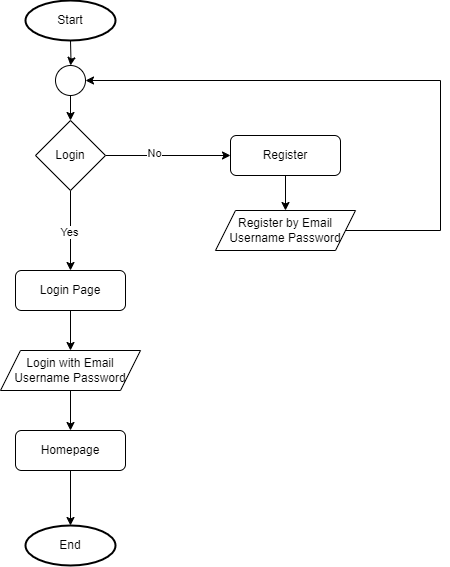

The diagram above was exported from draw.io. Its source (the exported page's mxGraphModel, read from the mxfile embedded in the PNG):
<mxGraphModel dx="1313" dy="696" grid="1" gridSize="10" guides="1" tooltips="1" connect="1" arrows="1" fold="1" page="1" pageScale="1" pageWidth="827" pageHeight="1169" math="0" shadow="0">
  <root>
    <mxCell id="0" />
    <mxCell id="1" parent="0" />
    <mxCell id="dUMlidP1Xw5lliaDT3Jm-15" value="" style="edgeStyle=orthogonalEdgeStyle;rounded=0;orthogonalLoop=1;jettySize=auto;html=1;" edge="1" parent="1" target="dUMlidP1Xw5lliaDT3Jm-14">
      <mxGeometry relative="1" as="geometry">
        <mxPoint x="450" y="80" as="sourcePoint" />
      </mxGeometry>
    </mxCell>
    <mxCell id="dUMlidP1Xw5lliaDT3Jm-9" value="" style="edgeStyle=orthogonalEdgeStyle;rounded=0;orthogonalLoop=1;jettySize=auto;html=1;" edge="1" parent="1" source="dUMlidP1Xw5lliaDT3Jm-3" target="dUMlidP1Xw5lliaDT3Jm-8">
      <mxGeometry relative="1" as="geometry" />
    </mxCell>
    <mxCell id="dUMlidP1Xw5lliaDT3Jm-13" value="No" style="edgeLabel;html=1;align=center;verticalAlign=middle;resizable=0;points=[];" vertex="1" connectable="0" parent="dUMlidP1Xw5lliaDT3Jm-9">
      <mxGeometry x="-0.2253" y="3" relative="1" as="geometry">
        <mxPoint as="offset" />
      </mxGeometry>
    </mxCell>
    <mxCell id="dUMlidP1Xw5lliaDT3Jm-18" value="" style="edgeStyle=orthogonalEdgeStyle;rounded=0;orthogonalLoop=1;jettySize=auto;html=1;" edge="1" parent="1" source="dUMlidP1Xw5lliaDT3Jm-3" target="dUMlidP1Xw5lliaDT3Jm-4">
      <mxGeometry relative="1" as="geometry" />
    </mxCell>
    <mxCell id="dUMlidP1Xw5lliaDT3Jm-19" value="Yes" style="edgeLabel;html=1;align=center;verticalAlign=middle;resizable=0;points=[];" vertex="1" connectable="0" parent="dUMlidP1Xw5lliaDT3Jm-18">
      <mxGeometry x="0.03" y="-2" relative="1" as="geometry">
        <mxPoint as="offset" />
      </mxGeometry>
    </mxCell>
    <mxCell id="dUMlidP1Xw5lliaDT3Jm-3" value="Login" style="rhombus;whiteSpace=wrap;html=1;" vertex="1" parent="1">
      <mxGeometry x="415" y="160" width="70" height="70" as="geometry" />
    </mxCell>
    <mxCell id="dUMlidP1Xw5lliaDT3Jm-24" value="" style="edgeStyle=orthogonalEdgeStyle;rounded=0;orthogonalLoop=1;jettySize=auto;html=1;" edge="1" parent="1" source="dUMlidP1Xw5lliaDT3Jm-4" target="dUMlidP1Xw5lliaDT3Jm-23">
      <mxGeometry relative="1" as="geometry" />
    </mxCell>
    <mxCell id="dUMlidP1Xw5lliaDT3Jm-4" value="Login Page" style="rounded=1;whiteSpace=wrap;html=1;" vertex="1" parent="1">
      <mxGeometry x="395" y="310" width="110" height="40" as="geometry" />
    </mxCell>
    <mxCell id="dUMlidP1Xw5lliaDT3Jm-21" value="" style="edgeStyle=orthogonalEdgeStyle;rounded=0;orthogonalLoop=1;jettySize=auto;html=1;" edge="1" parent="1" source="dUMlidP1Xw5lliaDT3Jm-8" target="dUMlidP1Xw5lliaDT3Jm-20">
      <mxGeometry relative="1" as="geometry" />
    </mxCell>
    <mxCell id="dUMlidP1Xw5lliaDT3Jm-8" value="Register" style="rounded=1;whiteSpace=wrap;html=1;" vertex="1" parent="1">
      <mxGeometry x="610" y="175" width="110" height="40" as="geometry" />
    </mxCell>
    <mxCell id="dUMlidP1Xw5lliaDT3Jm-16" value="" style="edgeStyle=orthogonalEdgeStyle;rounded=0;orthogonalLoop=1;jettySize=auto;html=1;" edge="1" parent="1" source="dUMlidP1Xw5lliaDT3Jm-14" target="dUMlidP1Xw5lliaDT3Jm-3">
      <mxGeometry relative="1" as="geometry" />
    </mxCell>
    <mxCell id="dUMlidP1Xw5lliaDT3Jm-14" value="" style="ellipse;whiteSpace=wrap;html=1;aspect=fixed;" vertex="1" parent="1">
      <mxGeometry x="435" y="105" width="30" height="30" as="geometry" />
    </mxCell>
    <mxCell id="dUMlidP1Xw5lliaDT3Jm-20" value="Register by Email Username Password" style="shape=parallelogram;perimeter=parallelogramPerimeter;whiteSpace=wrap;html=1;fixedSize=1;" vertex="1" parent="1">
      <mxGeometry x="595" y="250" width="140" height="40" as="geometry" />
    </mxCell>
    <mxCell id="dUMlidP1Xw5lliaDT3Jm-22" value="" style="endArrow=classic;html=1;rounded=0;exitX=1;exitY=0.5;exitDx=0;exitDy=0;entryX=1;entryY=0.5;entryDx=0;entryDy=0;" edge="1" parent="1" source="dUMlidP1Xw5lliaDT3Jm-20" target="dUMlidP1Xw5lliaDT3Jm-14">
      <mxGeometry width="50" height="50" relative="1" as="geometry">
        <mxPoint x="390" y="310" as="sourcePoint" />
        <mxPoint x="440" y="260" as="targetPoint" />
        <Array as="points">
          <mxPoint x="820" y="270" />
          <mxPoint x="820" y="120" />
        </Array>
      </mxGeometry>
    </mxCell>
    <mxCell id="dUMlidP1Xw5lliaDT3Jm-26" value="" style="edgeStyle=orthogonalEdgeStyle;rounded=0;orthogonalLoop=1;jettySize=auto;html=1;" edge="1" parent="1" source="dUMlidP1Xw5lliaDT3Jm-23" target="dUMlidP1Xw5lliaDT3Jm-25">
      <mxGeometry relative="1" as="geometry" />
    </mxCell>
    <mxCell id="dUMlidP1Xw5lliaDT3Jm-23" value="Login with Email Username Password" style="shape=parallelogram;perimeter=parallelogramPerimeter;whiteSpace=wrap;html=1;fixedSize=1;" vertex="1" parent="1">
      <mxGeometry x="380" y="390" width="140" height="40" as="geometry" />
    </mxCell>
    <mxCell id="dUMlidP1Xw5lliaDT3Jm-29" value="" style="edgeStyle=orthogonalEdgeStyle;rounded=0;orthogonalLoop=1;jettySize=auto;html=1;" edge="1" parent="1" source="dUMlidP1Xw5lliaDT3Jm-25" target="dUMlidP1Xw5lliaDT3Jm-28">
      <mxGeometry relative="1" as="geometry" />
    </mxCell>
    <mxCell id="dUMlidP1Xw5lliaDT3Jm-25" value="Homepage" style="rounded=1;whiteSpace=wrap;html=1;" vertex="1" parent="1">
      <mxGeometry x="395" y="470" width="110" height="40" as="geometry" />
    </mxCell>
    <mxCell id="dUMlidP1Xw5lliaDT3Jm-27" value="Start" style="ellipse;whiteSpace=wrap;html=1;strokeWidth=2;" vertex="1" parent="1">
      <mxGeometry x="405" y="40" width="90" height="40" as="geometry" />
    </mxCell>
    <mxCell id="dUMlidP1Xw5lliaDT3Jm-28" value="End" style="ellipse;whiteSpace=wrap;html=1;strokeWidth=2;" vertex="1" parent="1">
      <mxGeometry x="405" y="565" width="90" height="40" as="geometry" />
    </mxCell>
  </root>
</mxGraphModel>